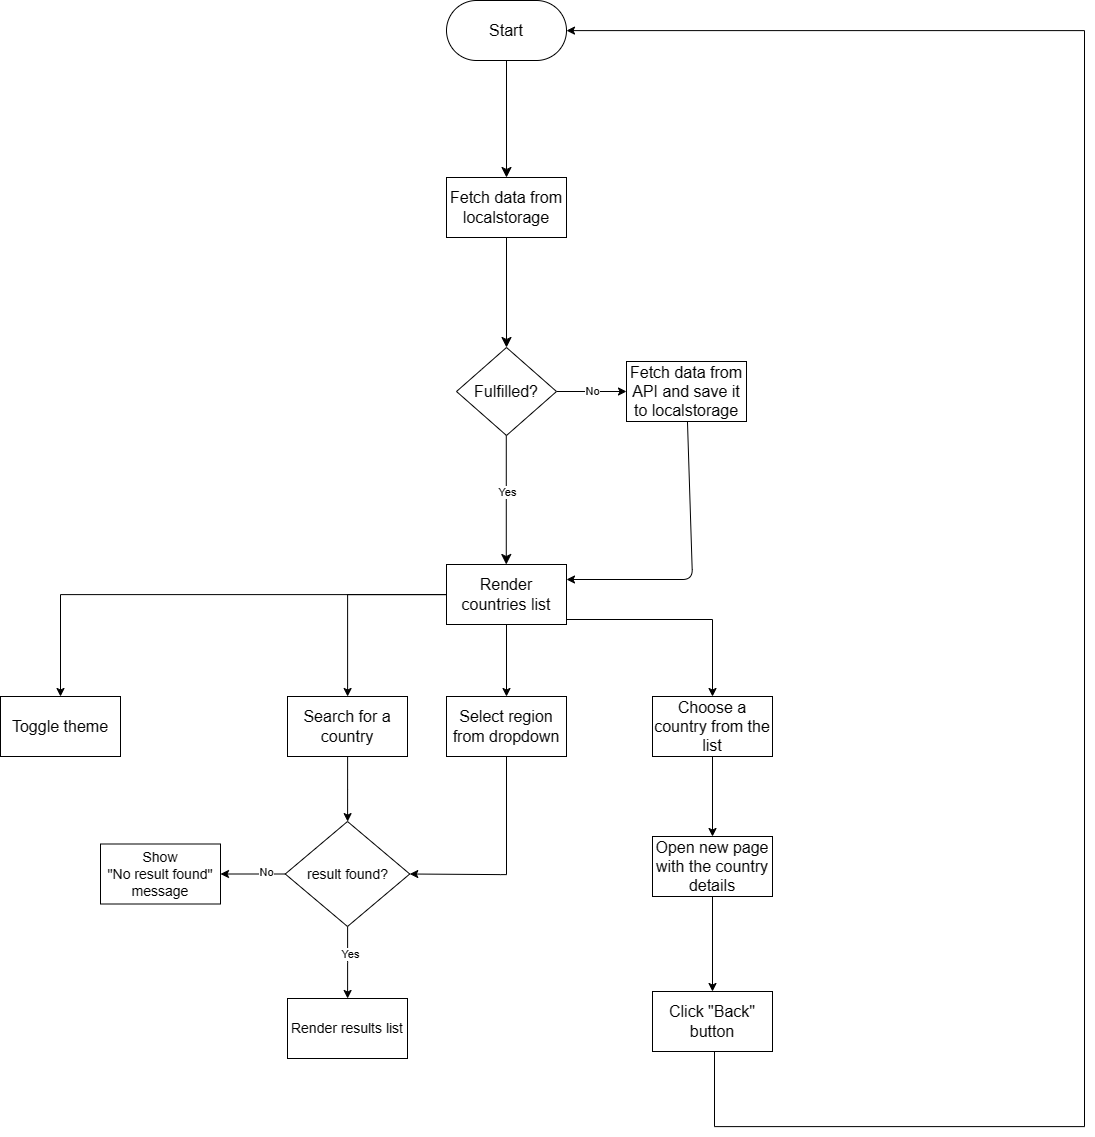

The diagram above was exported from draw.io. Its source (the exported page's mxGraphModel, read from the mxfile embedded in the PNG):
<mxGraphModel dx="2316" dy="1371" grid="1" gridSize="10" guides="1" tooltips="1" connect="1" arrows="1" fold="1" page="1" pageScale="1" pageWidth="827" pageHeight="1169" math="0" shadow="0">
  <root>
    <mxCell id="0" />
    <mxCell id="1" parent="0" />
    <mxCell id="hebCFJ-ymrz7cZFq56yy-2" value="" style="edgeStyle=none;curved=1;rounded=0;orthogonalLoop=1;jettySize=auto;html=1;fontSize=12;startSize=8;endSize=8;" edge="1" parent="1" source="hebCFJ-ymrz7cZFq56yy-3" target="hebCFJ-ymrz7cZFq56yy-5">
      <mxGeometry relative="1" as="geometry" />
    </mxCell>
    <mxCell id="hebCFJ-ymrz7cZFq56yy-3" value="Start" style="rounded=1;whiteSpace=wrap;html=1;fontSize=16;arcSize=50;" vertex="1" parent="1">
      <mxGeometry x="736" y="400" width="120" height="60" as="geometry" />
    </mxCell>
    <mxCell id="hebCFJ-ymrz7cZFq56yy-4" value="" style="edgeStyle=none;curved=1;rounded=0;orthogonalLoop=1;jettySize=auto;html=1;fontSize=12;startSize=8;endSize=8;" edge="1" parent="1" source="hebCFJ-ymrz7cZFq56yy-5" target="hebCFJ-ymrz7cZFq56yy-9">
      <mxGeometry relative="1" as="geometry" />
    </mxCell>
    <mxCell id="hebCFJ-ymrz7cZFq56yy-5" value="Fetch data from localstorage&lt;br&gt;" style="rounded=1;whiteSpace=wrap;html=1;fontSize=16;arcSize=0;" vertex="1" parent="1">
      <mxGeometry x="736" y="577" width="120" height="60" as="geometry" />
    </mxCell>
    <mxCell id="hebCFJ-ymrz7cZFq56yy-6" value="" style="edgeStyle=none;curved=1;rounded=0;orthogonalLoop=1;jettySize=auto;html=1;fontSize=12;startSize=8;endSize=8;" edge="1" parent="1">
      <mxGeometry relative="1" as="geometry">
        <mxPoint x="795.78" y="835" as="sourcePoint" />
        <mxPoint x="795.78" y="964" as="targetPoint" />
      </mxGeometry>
    </mxCell>
    <mxCell id="hebCFJ-ymrz7cZFq56yy-7" value="Yes" style="edgeLabel;html=1;align=center;verticalAlign=middle;resizable=0;points=[];" vertex="1" connectable="0" parent="hebCFJ-ymrz7cZFq56yy-6">
      <mxGeometry x="-0.4315" y="-4" relative="1" as="geometry">
        <mxPoint x="4" y="18" as="offset" />
      </mxGeometry>
    </mxCell>
    <mxCell id="hebCFJ-ymrz7cZFq56yy-8" value="No" style="edgeStyle=orthogonalEdgeStyle;rounded=0;orthogonalLoop=1;jettySize=auto;html=1;" edge="1" parent="1" source="hebCFJ-ymrz7cZFq56yy-9" target="hebCFJ-ymrz7cZFq56yy-16">
      <mxGeometry relative="1" as="geometry" />
    </mxCell>
    <mxCell id="hebCFJ-ymrz7cZFq56yy-9" value="Fulfilled?" style="rhombus;whiteSpace=wrap;html=1;fontSize=16;rounded=1;arcSize=0;" vertex="1" parent="1">
      <mxGeometry x="746" y="747" width="100" height="88" as="geometry" />
    </mxCell>
    <mxCell id="hebCFJ-ymrz7cZFq56yy-10" value="" style="edgeStyle=orthogonalEdgeStyle;rounded=0;orthogonalLoop=1;jettySize=auto;html=1;" edge="1" parent="1" source="hebCFJ-ymrz7cZFq56yy-14" target="hebCFJ-ymrz7cZFq56yy-18">
      <mxGeometry relative="1" as="geometry" />
    </mxCell>
    <mxCell id="hebCFJ-ymrz7cZFq56yy-11" value="" style="edgeStyle=orthogonalEdgeStyle;rounded=0;orthogonalLoop=1;jettySize=auto;html=1;" edge="1" parent="1" source="hebCFJ-ymrz7cZFq56yy-14" target="hebCFJ-ymrz7cZFq56yy-20">
      <mxGeometry relative="1" as="geometry">
        <Array as="points">
          <mxPoint x="1002" y="1019" />
        </Array>
      </mxGeometry>
    </mxCell>
    <mxCell id="hebCFJ-ymrz7cZFq56yy-12" value="" style="edgeStyle=orthogonalEdgeStyle;rounded=0;orthogonalLoop=1;jettySize=auto;html=1;" edge="1" parent="1" source="hebCFJ-ymrz7cZFq56yy-14" target="hebCFJ-ymrz7cZFq56yy-21">
      <mxGeometry relative="1" as="geometry" />
    </mxCell>
    <mxCell id="hebCFJ-ymrz7cZFq56yy-13" value="" style="edgeStyle=orthogonalEdgeStyle;rounded=0;orthogonalLoop=1;jettySize=auto;html=1;" edge="1" parent="1" source="hebCFJ-ymrz7cZFq56yy-14" target="hebCFJ-ymrz7cZFq56yy-34">
      <mxGeometry relative="1" as="geometry" />
    </mxCell>
    <mxCell id="hebCFJ-ymrz7cZFq56yy-14" value="Render countries list" style="rounded=1;whiteSpace=wrap;html=1;fontSize=16;arcSize=0;" vertex="1" parent="1">
      <mxGeometry x="736" y="964" width="120" height="60" as="geometry" />
    </mxCell>
    <mxCell id="hebCFJ-ymrz7cZFq56yy-15" style="edgeStyle=none;html=1;entryX=1;entryY=0.25;entryDx=0;entryDy=0;" edge="1" parent="1" source="hebCFJ-ymrz7cZFq56yy-16" target="hebCFJ-ymrz7cZFq56yy-14">
      <mxGeometry relative="1" as="geometry">
        <Array as="points">
          <mxPoint x="982" y="979" />
        </Array>
      </mxGeometry>
    </mxCell>
    <mxCell id="hebCFJ-ymrz7cZFq56yy-16" value="Fetch data from API and save it to localstorage" style="rounded=1;whiteSpace=wrap;html=1;fontSize=16;arcSize=0;" vertex="1" parent="1">
      <mxGeometry x="916" y="761" width="120" height="60" as="geometry" />
    </mxCell>
    <mxCell id="hebCFJ-ymrz7cZFq56yy-17" value="" style="edgeStyle=orthogonalEdgeStyle;rounded=0;orthogonalLoop=1;jettySize=auto;html=1;" edge="1" parent="1" source="hebCFJ-ymrz7cZFq56yy-18" target="hebCFJ-ymrz7cZFq56yy-26">
      <mxGeometry relative="1" as="geometry" />
    </mxCell>
    <mxCell id="hebCFJ-ymrz7cZFq56yy-18" value="Search for a country" style="whiteSpace=wrap;html=1;fontSize=16;rounded=1;arcSize=0;" vertex="1" parent="1">
      <mxGeometry x="577" y="1096" width="120" height="60" as="geometry" />
    </mxCell>
    <mxCell id="hebCFJ-ymrz7cZFq56yy-19" value="" style="edgeStyle=orthogonalEdgeStyle;rounded=0;orthogonalLoop=1;jettySize=auto;html=1;" edge="1" parent="1" source="hebCFJ-ymrz7cZFq56yy-20" target="hebCFJ-ymrz7cZFq56yy-31">
      <mxGeometry relative="1" as="geometry" />
    </mxCell>
    <mxCell id="hebCFJ-ymrz7cZFq56yy-20" value="Choose a country from the list" style="rounded=1;whiteSpace=wrap;html=1;fontSize=16;arcSize=0;" vertex="1" parent="1">
      <mxGeometry x="942" y="1096" width="120" height="60" as="geometry" />
    </mxCell>
    <mxCell id="hebCFJ-ymrz7cZFq56yy-21" value="Select region from dropdown" style="rounded=1;whiteSpace=wrap;html=1;fontSize=16;arcSize=0;" vertex="1" parent="1">
      <mxGeometry x="736" y="1096" width="120" height="60" as="geometry" />
    </mxCell>
    <mxCell id="hebCFJ-ymrz7cZFq56yy-22" value="" style="edgeStyle=orthogonalEdgeStyle;rounded=0;orthogonalLoop=1;jettySize=auto;html=1;" edge="1" parent="1" source="hebCFJ-ymrz7cZFq56yy-26" target="hebCFJ-ymrz7cZFq56yy-27">
      <mxGeometry relative="1" as="geometry" />
    </mxCell>
    <mxCell id="hebCFJ-ymrz7cZFq56yy-23" value="No" style="edgeLabel;html=1;align=center;verticalAlign=middle;resizable=0;points=[];" vertex="1" connectable="0" parent="hebCFJ-ymrz7cZFq56yy-22">
      <mxGeometry x="-0.3538" y="-3" relative="1" as="geometry">
        <mxPoint as="offset" />
      </mxGeometry>
    </mxCell>
    <mxCell id="hebCFJ-ymrz7cZFq56yy-24" value="" style="edgeStyle=orthogonalEdgeStyle;rounded=0;orthogonalLoop=1;jettySize=auto;html=1;" edge="1" parent="1" source="hebCFJ-ymrz7cZFq56yy-26" target="hebCFJ-ymrz7cZFq56yy-28">
      <mxGeometry relative="1" as="geometry" />
    </mxCell>
    <mxCell id="hebCFJ-ymrz7cZFq56yy-25" value="Yes" style="edgeLabel;html=1;align=center;verticalAlign=middle;resizable=0;points=[];" vertex="1" connectable="0" parent="hebCFJ-ymrz7cZFq56yy-24">
      <mxGeometry x="-0.2676" y="2" relative="1" as="geometry">
        <mxPoint as="offset" />
      </mxGeometry>
    </mxCell>
    <mxCell id="hebCFJ-ymrz7cZFq56yy-26" value="result found?" style="rhombus;whiteSpace=wrap;html=1;fontSize=14;rounded=1;arcSize=0;" vertex="1" parent="1">
      <mxGeometry x="574.75" y="1221" width="124.5" height="105" as="geometry" />
    </mxCell>
    <mxCell id="hebCFJ-ymrz7cZFq56yy-27" value="Show &lt;br&gt;&quot;No result found&quot; message" style="rounded=1;whiteSpace=wrap;html=1;fontSize=14;arcSize=0;" vertex="1" parent="1">
      <mxGeometry x="390" y="1243.5" width="120" height="60" as="geometry" />
    </mxCell>
    <mxCell id="hebCFJ-ymrz7cZFq56yy-28" value="Render results list" style="rounded=1;whiteSpace=wrap;html=1;fontSize=14;arcSize=0;" vertex="1" parent="1">
      <mxGeometry x="577" y="1398" width="120" height="60" as="geometry" />
    </mxCell>
    <mxCell id="hebCFJ-ymrz7cZFq56yy-29" value="" style="edgeStyle=orthogonalEdgeStyle;rounded=0;orthogonalLoop=1;jettySize=auto;html=1;entryX=1;entryY=0.5;entryDx=0;entryDy=0;" edge="1" parent="1" source="hebCFJ-ymrz7cZFq56yy-21" target="hebCFJ-ymrz7cZFq56yy-26">
      <mxGeometry relative="1" as="geometry">
        <mxPoint x="739" y="1182" as="sourcePoint" />
        <mxPoint x="872" y="1289" as="targetPoint" />
        <Array as="points">
          <mxPoint x="796" y="1274" />
          <mxPoint x="790" y="1273" />
        </Array>
      </mxGeometry>
    </mxCell>
    <mxCell id="hebCFJ-ymrz7cZFq56yy-30" value="" style="edgeStyle=orthogonalEdgeStyle;rounded=0;orthogonalLoop=1;jettySize=auto;html=1;" edge="1" parent="1" source="hebCFJ-ymrz7cZFq56yy-31" target="hebCFJ-ymrz7cZFq56yy-33">
      <mxGeometry relative="1" as="geometry">
        <Array as="points">
          <mxPoint x="1002" y="1400" />
          <mxPoint x="1002" y="1400" />
        </Array>
      </mxGeometry>
    </mxCell>
    <mxCell id="hebCFJ-ymrz7cZFq56yy-31" value="Open new page with the country details" style="whiteSpace=wrap;html=1;fontSize=16;rounded=1;arcSize=0;" vertex="1" parent="1">
      <mxGeometry x="942" y="1236" width="120" height="60" as="geometry" />
    </mxCell>
    <mxCell id="hebCFJ-ymrz7cZFq56yy-32" style="edgeStyle=orthogonalEdgeStyle;rounded=0;orthogonalLoop=1;jettySize=auto;html=1;" edge="1" parent="1" source="hebCFJ-ymrz7cZFq56yy-33" target="hebCFJ-ymrz7cZFq56yy-3">
      <mxGeometry relative="1" as="geometry">
        <Array as="points">
          <mxPoint x="1004" y="1526" />
          <mxPoint x="1374" y="1526" />
          <mxPoint x="1374" y="430" />
        </Array>
        <mxPoint x="856" y="1007" as="targetPoint" />
      </mxGeometry>
    </mxCell>
    <mxCell id="hebCFJ-ymrz7cZFq56yy-33" value="Click &quot;Back&quot; button" style="whiteSpace=wrap;html=1;fontSize=16;rounded=1;arcSize=0;" vertex="1" parent="1">
      <mxGeometry x="942" y="1391" width="120" height="60" as="geometry" />
    </mxCell>
    <mxCell id="hebCFJ-ymrz7cZFq56yy-34" value="Toggle theme" style="whiteSpace=wrap;html=1;fontSize=16;rounded=1;arcSize=0;" vertex="1" parent="1">
      <mxGeometry x="290" y="1096" width="120" height="60" as="geometry" />
    </mxCell>
  </root>
</mxGraphModel>